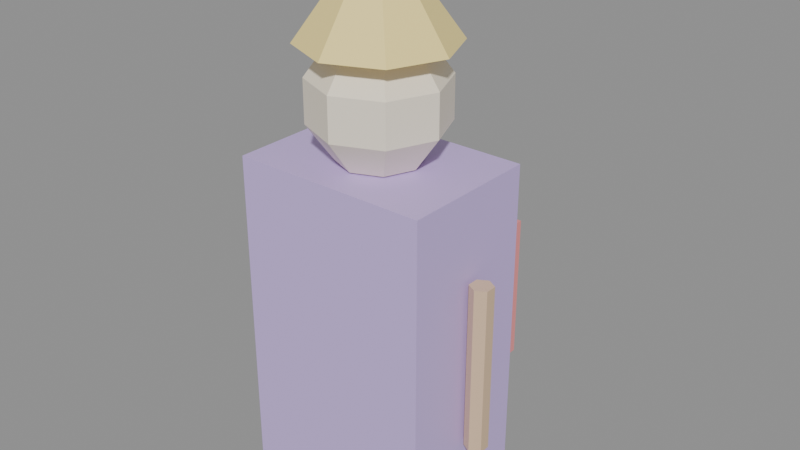 # Source: KID_FANTASIA_v01.blend  (saved by Blender 4.2.66; exported with 4.5.12 LTS)
import bpy
from mathutils import Matrix  # noqa: F401  (used for matrix-valued properties, if any)

bpy.ops.wm.read_factory_settings(use_empty=True)
scene = bpy.context.scene
scene.name = 'Scene'

# ---- materials (node trees are filled in below, after node groups)
mat_polyroom_pbr = bpy.data.materials.new('Polyroom_PBR')

# ---- material node trees
mat_polyroom_pbr.use_nodes = True; mat_polyroom_pbr.node_tree.nodes.clear()
_N = mat_polyroom_pbr.node_tree.nodes; _L = mat_polyroom_pbr.node_tree.links
n0 = _N.new('ShaderNodeOutputMaterial'); n0.name = 'Material Output'; n0.location = (300, 0)
n1 = _N.new('ShaderNodeBsdfPrincipled'); n1.name = 'Principled BSDF'; n1.location = (0, 0)
n2 = _N.new('ShaderNodeVertexColor'); n2.name = 'Color Attribute'; n2.location = (-300, 0)
n2.layer_name = 'Color'
_L.new(n2.outputs[0], n1.inputs[0])
_L.new(n1.outputs[0], n0.inputs[0])
n0.is_active_output = True

# ---- meshes
me_kid_fantasia_v01 = bpy.data.meshes.new('KID_FANTASIA_v01')
me_kid_fantasia_v01.from_pydata([(-0.175, -0.125, 0.0), (-0.175, -0.125, 0.6), (-0.175, 0.125, 0.0), (-0.175, 0.125, 0.6), (0.175, -0.125, 0.0), (0.175, -0.125, 0.6), (0.175, 0.125, 0.0), (0.175, 0.125, 0.6), (0.04988, 0.04988, 0.7971), (0.0807, 0.0807, 0.7371), (0.0807, 0.0807, 0.6629), (0.04988, 0.04988, 0.6029), (0.07053, 0.0, 0.7971), (0.1141, 0.0, 0.7371), (0.1141, 0.0, 0.6629), (0.07053, 0.0, 0.6029), (0.04988, -0.04988, 0.7971), (0.0807, -0.0807, 0.7371), (0.0807, -0.0807, 0.6629), (0.04988, -0.04988, 0.6029), (0.0, -0.07053, 0.7971), (0.0, -0.1141, 0.7371), (0.0, -0.1141, 0.6629), (0.0, -0.07053, 0.6029), (-0.04988, -0.04988, 0.7971), (-0.0807, -0.0807, 0.7371), (-0.0807, -0.0807, 0.6629), (-0.04988, -0.04988, 0.6029), (0.0, 0.0, 0.58), (0.0, 0.0, 0.82), (-0.07053, 0.0, 0.7971), (-0.1141, 0.0, 0.7371), (-0.1141, 0.0, 0.6629), (-0.07053, 0.0, 0.6029), (-0.04988, 0.04988, 0.7971), (-0.0807, 0.0807, 0.7371), (-0.0807, 0.0807, 0.6629), (-0.04988, 0.04988, 0.6029), (0.0, 0.07053, 0.7971), (0.0, 0.1141, 0.7371), (0.0, 0.1141, 0.6629), (0.0, 0.07053, 0.6029), (0.0, 0.13, 0.79), (0.09192, 0.09192, 0.79), (0.13, 0.0, 0.79), (0.09192, -0.09192, 0.79), (0.0, -0.13, 0.79), (-0.09192, -0.09192, 0.79), (-0.13, 0.0, 0.79), (-0.09192, 0.09192, 0.79), (0.0, 0.0, 0.97), (-0.15, 0.125, 0.225), (-0.15, 0.125, 0.475), (-0.15, 0.175, 0.225), (-0.15, 0.175, 0.475), (0.15, 0.125, 0.225), (0.15, 0.125, 0.475), (0.15, 0.175, 0.225), (0.15, 0.175, 0.475), (0.2, 0.02, 0.15), (0.2, 0.02, 0.45), (0.2173, 0.01, 0.15), (0.2173, 0.01, 0.45), (0.2173, -0.01, 0.15), (0.2173, -0.01, 0.45), (0.2, -0.02, 0.15), (0.2, -0.02, 0.45), (0.1827, -0.01, 0.15), (0.1827, -0.01, 0.45), (0.1827, 0.01, 0.15), (0.1827, 0.01, 0.45)], [], [(0, 1, 3, 2), (2, 3, 7, 6), (6, 7, 5, 4), (4, 5, 1, 0), (2, 6, 4, 0), (7, 3, 1, 5), (28, 41, 11), (40, 39, 9, 10), (38, 29, 8), (41, 40, 10, 11), (39, 38, 8, 9), (11, 10, 14, 15), (9, 8, 12, 13), (28, 11, 15), (10, 9, 13, 14), (8, 29, 12), (15, 14, 18, 19), (13, 12, 16, 17), (28, 15, 19), (14, 13, 17, 18), (12, 29, 16), (19, 18, 22, 23), (17, 16, 20, 21), (28, 19, 23), (18, 17, 21, 22), (16, 29, 20), (23, 22, 26, 27), (21, 20, 24, 25), (28, 23, 27), (22, 21, 25, 26), (20, 29, 24), (27, 26, 32, 33), (25, 24, 30, 31), (28, 27, 33), (26, 25, 31, 32), (24, 29, 30), (33, 32, 36, 37), (31, 30, 34, 35), (28, 33, 37), (32, 31, 35, 36), (30, 29, 34), (37, 36, 40, 41), (35, 34, 38, 39), (28, 37, 41), (36, 35, 39, 40), (34, 29, 38), (42, 50, 43), (43, 50, 44), (44, 50, 45), (45, 50, 46), (46, 50, 47), (47, 50, 48), (42, 43, 44, 45, 46, 47, 48, 49), (48, 50, 49), (49, 50, 42), (51, 52, 54, 53), (53, 54, 58, 57), (57, 58, 56, 55), (55, 56, 52, 51), (53, 57, 55, 51), (58, 54, 52, 56), (59, 60, 62, 61), (61, 62, 64, 63), (63, 64, 66, 65), (65, 66, 68, 67), (62, 60, 70, 68, 66, 64), (67, 68, 70, 69), (69, 70, 60, 59), (59, 61, 63, 65, 67, 69)])
_uv = me_kid_fantasia_v01.uv_layers.new(name='UVMap')
_uv.uv.foreach_set('vector', [0.5387, 0.4352, 0.5387, 0.008071, 0.7166, 0.008071, 0.7166, 0.4352, 0.008071, 0.4352, 0.008071, 0.008071, 0.2572, 0.008071, 0.2572, 0.4352, 0.008071, 0.8784, 0.008071, 0.4513, 0.186, 0.4513, 0.186, 0.8784, 0.2734, 0.4352, 0.2734, 0.008071, 0.5225, 0.008071, 0.5225, 0.4352, 0.3801, 0.4513, 0.3801, 0.7005, 0.2022, 0.7005, 0.2022, 0.4513, 0.5742, 0.4513, 0.5742, 0.7005, 0.3963, 0.7005, 0.3963, 0.4513, 0.4357, 0.91, 0.3893, 0.9292, 0.3893, 0.8908, 0.8419, 0.5468, 0.8419, 0.494, 0.8994, 0.494, 0.8994, 0.5468, 0.07367, 0.9874, 0.05446, 0.941, 0.1008, 0.9602, 0.8419, 0.5895, 0.8419, 0.5468, 0.8994, 0.5468, 0.8774, 0.5895, 0.8419, 0.494, 0.8419, 0.4513, 0.8774, 0.4513, 0.8994, 0.494, 0.8064, 0.7439, 0.7845, 0.7012, 0.8419, 0.7012, 0.8419, 0.7439, 0.7845, 0.6484, 0.8064, 0.6057, 0.8419, 0.6057, 0.8419, 0.6484, 0.4357, 0.91, 0.3893, 0.8908, 0.4165, 0.8636, 0.7845, 0.7012, 0.7845, 0.6484, 0.8419, 0.6484, 0.8419, 0.7012, 0.1008, 0.9602, 0.05446, 0.941, 0.1008, 0.9218, 0.8419, 0.7439, 0.8419, 0.7012, 0.8994, 0.7012, 0.8774, 0.7439, 0.8419, 0.6484, 0.8419, 0.6057, 0.8774, 0.6057, 0.8994, 0.6484, 0.4357, 0.91, 0.4165, 0.8636, 0.4549, 0.8636, 0.8419, 0.7012, 0.8419, 0.6484, 0.8994, 0.6484, 0.8994, 0.7012, 0.1008, 0.9218, 0.05446, 0.941, 0.07367, 0.8946, 0.8064, 0.8983, 0.7845, 0.8555, 0.8419, 0.8555, 0.8419, 0.8983, 0.7845, 0.8028, 0.8064, 0.76, 0.8419, 0.76, 0.8419, 0.8028, 0.4357, 0.91, 0.4549, 0.8636, 0.4821, 0.8908, 0.7845, 0.8555, 0.7845, 0.8028, 0.8419, 0.8028, 0.8419, 0.8555, 0.07367, 0.8946, 0.05446, 0.941, 0.03524, 0.8946, 0.8419, 0.8983, 0.8419, 0.8555, 0.8994, 0.8555, 0.8774, 0.8983, 0.8419, 0.8028, 0.8419, 0.76, 0.8774, 0.76, 0.8994, 0.8028, 0.4357, 0.91, 0.4821, 0.8908, 0.4821, 0.9292, 0.8419, 0.8555, 0.8419, 0.8028, 0.8994, 0.8028, 0.8994, 0.8555, 0.03524, 0.8946, 0.05446, 0.941, 0.008071, 0.9218, 0.899, 0.1463, 0.877, 0.1036, 0.9345, 0.1036, 0.9345, 0.1463, 0.877, 0.05078, 0.899, 0.008071, 0.9345, 0.008071, 0.9345, 0.05078, 0.4357, 0.91, 0.4821, 0.9292, 0.4549, 0.9564, 0.877, 0.1036, 0.877, 0.05078, 0.9345, 0.05078, 0.9345, 0.1036, 0.008071, 0.9218, 0.05446, 0.941, 0.008071, 0.9602, 0.9345, 0.1463, 0.9345, 0.1036, 0.9919, 0.1036, 0.97, 0.1463, 0.9345, 0.05078, 0.9345, 0.008071, 0.97, 0.008071, 0.9919, 0.05078, 0.4357, 0.91, 0.4549, 0.9564, 0.4165, 0.9564, 0.9345, 0.1036, 0.9345, 0.05078, 0.9919, 0.05078, 0.9919, 0.1036, 0.008071, 0.9602, 0.05446, 0.941, 0.03524, 0.9874, 0.8064, 0.5895, 0.7845, 0.5468, 0.8419, 0.5468, 0.8419, 0.5895, 0.7845, 0.494, 0.8064, 0.4513, 0.8419, 0.4513, 0.8419, 0.494, 0.4357, 0.91, 0.4165, 0.9564, 0.3893, 0.9292, 0.7845, 0.5468, 0.7845, 0.494, 0.8419, 0.494, 0.8419, 0.5468, 0.03524, 0.9874, 0.05446, 0.941, 0.07367, 0.9874, 0.7328, 0.2205, 0.8609, 0.2205, 0.7328, 0.286, 0.3893, 0.7166, 0.5174, 0.7821, 0.3893, 0.7821, 0.3893, 0.7821, 0.5174, 0.7821, 0.3893, 0.8475, 0.7328, 0.3021, 0.8609, 0.3675, 0.7328, 0.3675, 0.7328, 0.3675, 0.8609, 0.3675, 0.7328, 0.433, 0.7328, 0.008071, 0.8609, 0.07351, 0.7328, 0.07351, 0.2022, 0.8375, 0.2022, 0.7667, 0.2523, 0.7166, 0.3231, 0.7166, 0.3732, 0.7667, 0.3732, 0.8375, 0.3231, 0.8876, 0.2523, 0.8876, 0.7328, 0.07351, 0.8609, 0.07351, 0.7328, 0.1389, 0.7328, 0.1551, 0.8609, 0.2205, 0.7328, 0.2205, 0.9155, 0.6293, 0.9155, 0.4513, 0.9511, 0.4513, 0.9511, 0.6293, 0.7684, 0.6649, 0.5904, 0.6649, 0.5904, 0.4513, 0.7684, 0.4513, 0.9155, 0.8234, 0.9155, 0.6454, 0.9511, 0.6454, 0.9511, 0.8234, 0.7684, 0.8946, 0.5904, 0.8946, 0.5904, 0.681, 0.7684, 0.681, 0.9126, 0.1624, 0.9126, 0.376, 0.877, 0.376, 0.877, 0.1624, 0.5692, 0.7166, 0.5692, 0.9302, 0.5336, 0.9302, 0.5336, 0.7166, 0.9411, 0.376, 0.9411, 0.1624, 0.9534, 0.1624, 0.9534, 0.376, 0.9673, 0.8946, 0.9673, 0.681, 0.9815, 0.681, 0.9815, 0.8946, 0.9673, 0.6649, 0.9673, 0.4513, 0.9796, 0.4513, 0.9796, 0.6649, 0.9796, 0.6649, 0.9796, 0.4513, 0.9919, 0.4513, 0.9919, 0.6649, 0.8894, 0.433, 0.877, 0.4259, 0.877, 0.4116, 0.8894, 0.4045, 0.9017, 0.4116, 0.9017, 0.4259, 0.9696, 0.376, 0.9696, 0.1624, 0.9838, 0.1624, 0.9838, 0.376, 0.9288, 0.376, 0.9288, 0.1624, 0.9411, 0.1624, 0.9411, 0.376, 0.117, 0.9159, 0.117, 0.9017, 0.1293, 0.8946, 0.1416, 0.9017, 0.1416, 0.9159, 0.1293, 0.9231])
_ca = me_kid_fantasia_v01.color_attributes.new('Color', 'FLOAT_COLOR', 'POINT')
_ca.data.foreach_set('color', [0.6, 0.45, 0.85, 1.0, 0.6, 0.45, 0.85, 1.0, 0.6, 0.45, 0.85, 1.0, 0.6, 0.45, 0.85, 1.0, 0.6, 0.45, 0.85, 1.0, 0.6, 0.45, 0.85, 1.0, 0.6, 0.45, 0.85, 1.0, 0.6, 0.45, 0.85, 1.0, 0.93, 0.85, 0.7, 1.0, 0.93, 0.85, 0.7, 1.0, 0.93, 0.85, 0.7, 1.0, 0.93, 0.85, 0.7, 1.0, 0.93, 0.85, 0.7, 1.0, 0.93, 0.85, 0.7, 1.0, 0.93, 0.85, 0.7, 1.0, 0.93, 0.85, 0.7, 1.0, 0.93, 0.85, 0.7, 1.0, 0.93, 0.85, 0.7, 1.0, 0.93, 0.85, 0.7, 1.0, 0.93, 0.85, 0.7, 1.0, 0.93, 0.85, 0.7, 1.0, 0.93, 0.85, 0.7, 1.0, 0.93, 0.85, 0.7, 1.0, 0.93, 0.85, 0.7, 1.0, 0.93, 0.85, 0.7, 1.0, 0.93, 0.85, 0.7, 1.0, 0.93, 0.85, 0.7, 1.0, 0.93, 0.85, 0.7, 1.0, 0.93, 0.85, 0.7, 1.0, 0.93, 0.85, 0.7, 1.0, 0.93, 0.85, 0.7, 1.0, 0.93, 0.85, 0.7, 1.0, 0.93, 0.85, 0.7, 1.0, 0.93, 0.85, 0.7, 1.0, 0.93, 0.85, 0.7, 1.0, 0.93, 0.85, 0.7, 1.0, 0.93, 0.85, 0.7, 1.0, 0.93, 0.85, 0.7, 1.0, 0.93, 0.85, 0.7, 1.0, 0.93, 0.85, 0.7, 1.0, 0.93, 0.85, 0.7, 1.0, 0.93, 0.85, 0.7, 1.0, 0.98, 0.8, 0.3, 1.0, 0.98, 0.8, 0.3, 1.0, 0.98, 0.8, 0.3, 1.0, 0.98, 0.8, 0.3, 1.0, 0.98, 0.8, 0.3, 1.0, 0.98, 0.8, 0.3, 1.0, 0.98, 0.8, 0.3, 1.0, 0.98, 0.8, 0.3, 1.0, 0.98, 0.8, 0.3, 1.0, 0.9, 0.3, 0.3, 1.0, 0.9, 0.3, 0.3, 1.0, 0.9, 0.3, 0.3, 1.0, 0.9, 0.3, 0.3, 1.0, 0.9, 0.3, 0.3, 1.0, 0.9, 0.3, 0.3, 1.0, 0.9, 0.3, 0.3, 1.0, 0.9, 0.3, 0.3, 1.0, 0.72, 0.52, 0.34, 1.0, 0.72, 0.52, 0.34, 1.0, 0.72, 0.52, 0.34, 1.0, 0.72, 0.52, 0.34, 1.0, 0.72, 0.52, 0.34, 1.0, 0.72, 0.52, 0.34, 1.0, 0.72, 0.52, 0.34, 1.0, 0.72, 0.52, 0.34, 1.0, 0.72, 0.52, 0.34, 1.0, 0.72, 0.52, 0.34, 1.0, 0.72, 0.52, 0.34, 1.0, 0.72, 0.52, 0.34, 1.0])
me_kid_fantasia_v01.materials.append(mat_polyroom_pbr)
me_kid_fantasia_v01.update()

# ---- objects
ob_kid_fantasia_v01 = bpy.data.objects.new('KID_FANTASIA_v01', me_kid_fantasia_v01)

# ---- transforms, parenting, visibility, modifiers, constraints
ob_kid_fantasia_v01.location = (0.0, 0.0, 0.0)

# ---- collection membership
scene.collection.objects.link(ob_kid_fantasia_v01)

# ---- scene / render settings (as saved in the file)
scene.frame_start = 1; scene.frame_end = 250; scene.frame_set(1)
scene.render.engine = 'BLENDER_EEVEE_NEXT'
bpy.context.view_layer.update()

# ---- added for rendering (the .blend has no active camera and no usable light): camera, sun + grey world if the file has none
cam_auto = bpy.data.cameras.new('AutoCamera')
cam_auto.lens = 50.0
cam_auto.sensor_width = 36.0
cam_auto.clip_end = 1000.0
ob_auto_camera = bpy.data.objects.new('AutoCamera', cam_auto)
scene.collection.objects.link(ob_auto_camera)
ob_auto_camera.location = (1.02954, -1.18756, 1.29171)
ob_auto_camera.rotation_euler = (1.09748, -7.21219e-08, 0.694738)
scene.camera = ob_auto_camera
light_auto_sun = bpy.data.lights.new('AutoSun', 'SUN')
light_auto_sun.energy = 3.0
light_auto_sun.angle = 0.0523599
ob_auto_sun = bpy.data.objects.new('AutoSun', light_auto_sun)
scene.collection.objects.link(ob_auto_sun)
ob_auto_sun.rotation_euler = (0.872665, 0.174533, 0.523599)
if scene.world is None:
    world_auto = bpy.data.worlds.new('AutoWorld')
    world_auto.color = (0.3, 0.3, 0.3)
    scene.world = world_auto
bpy.context.view_layer.update()
